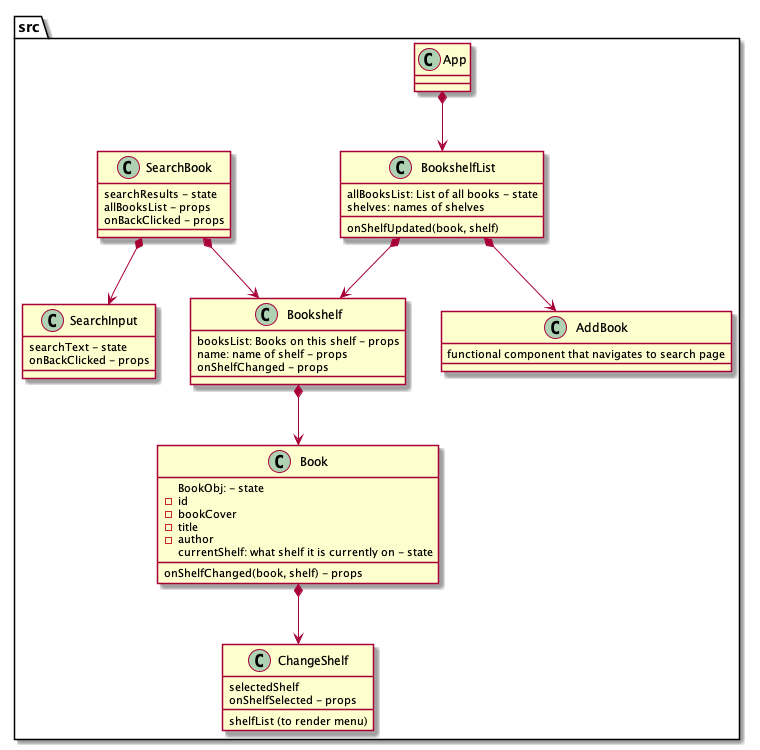

The diagram above was rendered by PlantUML. Its source (embedded in the PNG):
@startuml myReads-solution-design

package src {
  class App{
    
  }
  class BookshelfList{
    allBooksList: List of all books - state
    onShelfUpdated(book, shelf)
    shelves: names of shelves
  }
  class Bookshelf{
    booksList: Books on this shelf - props
    name: name of shelf - props
    onShelfChanged - props
  }
  
  class Book{
    BookObj: - state
          -id
          -bookCover
          -title
          -author
    currentShelf: what shelf it is currently on - state
    onShelfChanged(book, shelf) - props
  }
  class ChangeShelf{
    shelfList (to render menu)
    selectedShelf
    onShelfSelected - props
  }
  class AddBook{
    functional component that navigates to search page
  }
  class SearchBook{
    searchResults - state
    allBooksList - props
    onBackClicked - props
  }
  class SearchInput{
    searchText - state
    onBackClicked - props
  }
}

App *--> BookshelfList
BookshelfList*--> Bookshelf
Bookshelf *--> Book
BookshelfList *--> AddBook
Book *--> ChangeShelf
SearchBook *--> SearchInput
SearchBook *--> Bookshelf


@enduml